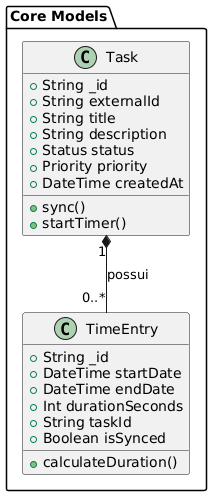

The diagram above was rendered by PlantUML. Its source (embedded in the PNG):
@startuml

package "Core Models" {
    class Task {
        +String _id
        +String externalId
        +String title
        +String description
        +Status status
        +Priority priority
        +DateTime createdAt
        +sync()
        +startTimer()
    }
    
    class TimeEntry {
        +String _id
        +DateTime startDate
        +DateTime endDate
        +Int durationSeconds
        +String taskId
        +Boolean isSynced
        +calculateDuration()
    }
    
    Task "1" *-- "0..*" TimeEntry : possui
}
@enduml